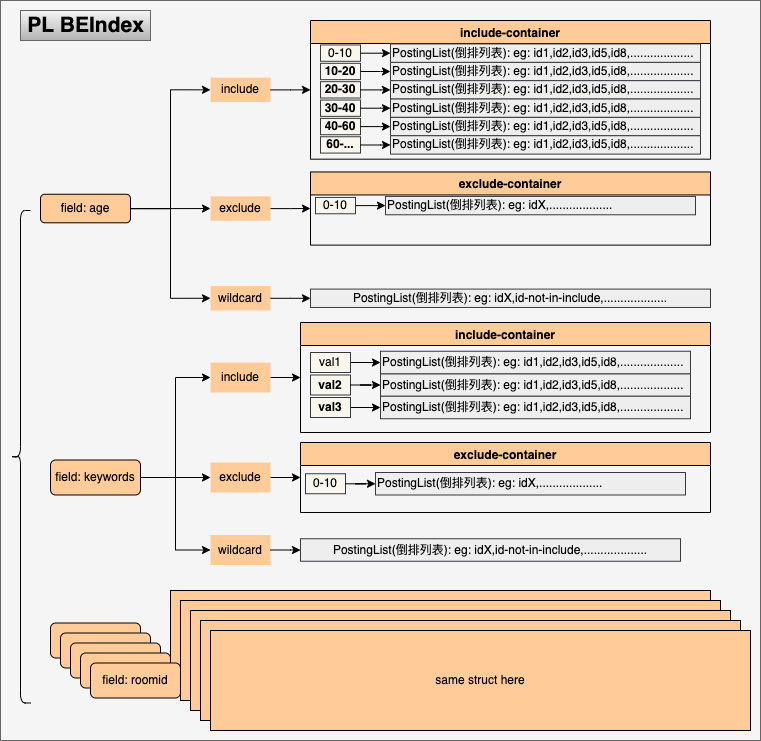

The diagram above was exported from draw.io. Its source (the exported page's mxGraphModel, read from the mxfile embedded in the PNG):
<mxGraphModel dx="1373" dy="860" grid="1" gridSize="10" guides="1" tooltips="1" connect="1" arrows="1" fold="1" page="1" pageScale="1" pageWidth="827" pageHeight="1169" math="0" shadow="0">
  <root>
    <mxCell id="0" />
    <mxCell id="1" parent="0" />
    <mxCell id="tl1zxeM5asTCEZGyk0Uj-176" value="" style="rounded=0;whiteSpace=wrap;html=1;fontSize=11;fillColor=#f5f5f5;strokeColor=#666666;fontColor=#333333;" vertex="1" parent="1">
      <mxGeometry x="30" y="230" width="760" height="740" as="geometry" />
    </mxCell>
    <mxCell id="tl1zxeM5asTCEZGyk0Uj-56" value="" style="shape=curlyBracket;whiteSpace=wrap;html=1;rounded=1;fontSize=11;fillColor=#FFCC99;" vertex="1" parent="1">
      <mxGeometry x="40" y="440" width="20" height="492.5" as="geometry" />
    </mxCell>
    <mxCell id="tl1zxeM5asTCEZGyk0Uj-95" value="same struct here" style="rounded=0;whiteSpace=wrap;html=1;fontSize=11;fillColor=#FFCC99;" vertex="1" parent="1">
      <mxGeometry x="200" y="820" width="540" height="100" as="geometry" />
    </mxCell>
    <mxCell id="tl1zxeM5asTCEZGyk0Uj-133" value="field: roomid" style="rounded=1;whiteSpace=wrap;html=1;fillColor=#FFCC99;" vertex="1" parent="1">
      <mxGeometry x="80" y="852.5" width="90" height="35" as="geometry" />
    </mxCell>
    <mxCell id="tl1zxeM5asTCEZGyk0Uj-150" value="same struct here" style="rounded=0;whiteSpace=wrap;html=1;fontSize=11;fillColor=#FFCC99;" vertex="1" parent="1">
      <mxGeometry x="210" y="830" width="540" height="100" as="geometry" />
    </mxCell>
    <mxCell id="tl1zxeM5asTCEZGyk0Uj-152" value="field: roomid" style="rounded=1;whiteSpace=wrap;html=1;fillColor=#FFCC99;" vertex="1" parent="1">
      <mxGeometry x="90" y="862.5" width="90" height="35" as="geometry" />
    </mxCell>
    <mxCell id="tl1zxeM5asTCEZGyk0Uj-153" value="same struct here" style="rounded=0;whiteSpace=wrap;html=1;fontSize=11;fillColor=#FFCC99;" vertex="1" parent="1">
      <mxGeometry x="220" y="840" width="540" height="100" as="geometry" />
    </mxCell>
    <mxCell id="tl1zxeM5asTCEZGyk0Uj-155" value="field: roomid" style="rounded=1;whiteSpace=wrap;html=1;fillColor=#FFCC99;" vertex="1" parent="1">
      <mxGeometry x="100" y="872.5" width="90" height="35" as="geometry" />
    </mxCell>
    <mxCell id="tl1zxeM5asTCEZGyk0Uj-156" value="same struct here" style="rounded=0;whiteSpace=wrap;html=1;fontSize=11;fillColor=#FFCC99;" vertex="1" parent="1">
      <mxGeometry x="230" y="850" width="540" height="100" as="geometry" />
    </mxCell>
    <mxCell id="tl1zxeM5asTCEZGyk0Uj-158" value="field: roomid" style="rounded=1;whiteSpace=wrap;html=1;fillColor=#FFCC99;" vertex="1" parent="1">
      <mxGeometry x="110" y="882.5" width="90" height="35" as="geometry" />
    </mxCell>
    <mxCell id="tl1zxeM5asTCEZGyk0Uj-159" value="same struct here" style="rounded=0;whiteSpace=wrap;html=1;fontSize=11;fillColor=#FFCC99;" vertex="1" parent="1">
      <mxGeometry x="240" y="860" width="540" height="100" as="geometry" />
    </mxCell>
    <mxCell id="tl1zxeM5asTCEZGyk0Uj-161" value="field: roomid" style="rounded=1;whiteSpace=wrap;html=1;fillColor=#FFCC99;" vertex="1" parent="1">
      <mxGeometry x="120" y="892.5" width="90" height="35" as="geometry" />
    </mxCell>
    <mxCell id="tl1zxeM5asTCEZGyk0Uj-59" value="include" style="text;html=1;strokeColor=none;fillColor=#FFCC99;align=center;verticalAlign=middle;whiteSpace=wrap;rounded=0;" vertex="1" parent="1">
      <mxGeometry x="240" y="592" width="60" height="30" as="geometry" />
    </mxCell>
    <mxCell id="tl1zxeM5asTCEZGyk0Uj-60" value="exclude" style="text;html=1;strokeColor=none;fillColor=#FFCC99;align=center;verticalAlign=middle;whiteSpace=wrap;rounded=0;" vertex="1" parent="1">
      <mxGeometry x="240" y="692" width="60" height="30" as="geometry" />
    </mxCell>
    <mxCell id="tl1zxeM5asTCEZGyk0Uj-61" value="wildcard" style="text;html=1;strokeColor=none;fillColor=#FFCC99;align=center;verticalAlign=middle;whiteSpace=wrap;rounded=0;" vertex="1" parent="1">
      <mxGeometry x="240" y="764.5" width="60" height="30" as="geometry" />
    </mxCell>
    <mxCell id="tl1zxeM5asTCEZGyk0Uj-62" style="edgeStyle=orthogonalEdgeStyle;rounded=0;orthogonalLoop=1;jettySize=auto;html=1;entryX=0;entryY=0.5;entryDx=0;entryDy=0;" edge="1" parent="1" source="tl1zxeM5asTCEZGyk0Uj-65" target="tl1zxeM5asTCEZGyk0Uj-59">
      <mxGeometry relative="1" as="geometry" />
    </mxCell>
    <mxCell id="tl1zxeM5asTCEZGyk0Uj-63" style="edgeStyle=orthogonalEdgeStyle;rounded=0;orthogonalLoop=1;jettySize=auto;html=1;entryX=0;entryY=0.5;entryDx=0;entryDy=0;" edge="1" parent="1" source="tl1zxeM5asTCEZGyk0Uj-65" target="tl1zxeM5asTCEZGyk0Uj-60">
      <mxGeometry relative="1" as="geometry" />
    </mxCell>
    <mxCell id="tl1zxeM5asTCEZGyk0Uj-64" style="edgeStyle=orthogonalEdgeStyle;rounded=0;orthogonalLoop=1;jettySize=auto;html=1;entryX=0;entryY=0.5;entryDx=0;entryDy=0;" edge="1" parent="1" source="tl1zxeM5asTCEZGyk0Uj-65" target="tl1zxeM5asTCEZGyk0Uj-61">
      <mxGeometry relative="1" as="geometry" />
    </mxCell>
    <mxCell id="tl1zxeM5asTCEZGyk0Uj-65" value="field: keywords" style="rounded=1;whiteSpace=wrap;html=1;fillColor=#FFCC99;" vertex="1" parent="1">
      <mxGeometry x="80" y="689.5" width="90" height="35" as="geometry" />
    </mxCell>
    <mxCell id="tl1zxeM5asTCEZGyk0Uj-66" value="include-container" style="swimlane;fillColor=#FFCC99;" vertex="1" parent="1">
      <mxGeometry x="330" y="552" width="410" height="110" as="geometry">
        <mxRectangle x="360" y="-50" width="90" height="23" as="alternateBounds" />
      </mxGeometry>
    </mxCell>
    <mxCell id="tl1zxeM5asTCEZGyk0Uj-67" value="val2" style="text;html=1;strokeColor=#36393d;fillColor=#f9f7ed;align=center;verticalAlign=middle;whiteSpace=wrap;rounded=0;fontStyle=1" vertex="1" parent="tl1zxeM5asTCEZGyk0Uj-66">
      <mxGeometry x="10" y="52.5" width="40" height="20" as="geometry" />
    </mxCell>
    <mxCell id="tl1zxeM5asTCEZGyk0Uj-68" value="&lt;font style=&quot;font-size: 11px; font-weight: normal;&quot;&gt;PostingList(倒排列表): eg: id1,id2,id3,id5,id8,...................&lt;/font&gt;" style="whiteSpace=wrap;html=1;fillColor=#eeeeee;strokeColor=#36393d;rounded=0;fontStyle=1;align=left;" vertex="1" parent="tl1zxeM5asTCEZGyk0Uj-66">
      <mxGeometry x="80" y="51.25" width="310" height="22.5" as="geometry" />
    </mxCell>
    <mxCell id="tl1zxeM5asTCEZGyk0Uj-69" style="edgeStyle=orthogonalEdgeStyle;rounded=0;orthogonalLoop=1;jettySize=auto;html=1;entryX=0;entryY=0.5;entryDx=0;entryDy=0;fontStyle=1" edge="1" parent="tl1zxeM5asTCEZGyk0Uj-66" source="tl1zxeM5asTCEZGyk0Uj-67" target="tl1zxeM5asTCEZGyk0Uj-68">
      <mxGeometry relative="1" as="geometry" />
    </mxCell>
    <mxCell id="tl1zxeM5asTCEZGyk0Uj-70" value="val3" style="text;html=1;strokeColor=#36393d;fillColor=#f9f7ed;align=center;verticalAlign=middle;whiteSpace=wrap;rounded=0;fontStyle=1" vertex="1" parent="tl1zxeM5asTCEZGyk0Uj-66">
      <mxGeometry x="10" y="75" width="40" height="20" as="geometry" />
    </mxCell>
    <mxCell id="tl1zxeM5asTCEZGyk0Uj-71" value="&lt;span style=&quot;font-weight: normal;&quot;&gt;PostingList(倒排列表): eg: id1,id2,id3,id5,id8,...................&lt;/span&gt;" style="whiteSpace=wrap;html=1;fillColor=#eeeeee;strokeColor=#36393d;rounded=0;fontStyle=1;align=left;" vertex="1" parent="tl1zxeM5asTCEZGyk0Uj-66">
      <mxGeometry x="80" y="73.75" width="310" height="22.5" as="geometry" />
    </mxCell>
    <mxCell id="tl1zxeM5asTCEZGyk0Uj-72" style="edgeStyle=orthogonalEdgeStyle;rounded=0;orthogonalLoop=1;jettySize=auto;html=1;entryX=0;entryY=0.5;entryDx=0;entryDy=0;fontStyle=1" edge="1" parent="tl1zxeM5asTCEZGyk0Uj-66" source="tl1zxeM5asTCEZGyk0Uj-70" target="tl1zxeM5asTCEZGyk0Uj-71">
      <mxGeometry relative="1" as="geometry" />
    </mxCell>
    <mxCell id="tl1zxeM5asTCEZGyk0Uj-82" value="" style="group" vertex="1" connectable="0" parent="tl1zxeM5asTCEZGyk0Uj-66">
      <mxGeometry x="10" y="28.75" width="380" height="22.5" as="geometry" />
    </mxCell>
    <mxCell id="tl1zxeM5asTCEZGyk0Uj-83" value="val1" style="text;html=1;strokeColor=#36393d;fillColor=#f9f7ed;align=center;verticalAlign=middle;whiteSpace=wrap;rounded=0;" vertex="1" parent="tl1zxeM5asTCEZGyk0Uj-82">
      <mxGeometry y="1.25" width="40" height="20" as="geometry" />
    </mxCell>
    <mxCell id="tl1zxeM5asTCEZGyk0Uj-84" value="PostingList(倒排列表): eg: id1,id2,id3,id5,id8,..................." style="whiteSpace=wrap;html=1;fillColor=#eeeeee;strokeColor=#36393d;rounded=0;align=left;" vertex="1" parent="tl1zxeM5asTCEZGyk0Uj-82">
      <mxGeometry x="70" width="310" height="22.5" as="geometry" />
    </mxCell>
    <mxCell id="tl1zxeM5asTCEZGyk0Uj-85" style="edgeStyle=orthogonalEdgeStyle;rounded=0;orthogonalLoop=1;jettySize=auto;html=1;entryX=0;entryY=0.5;entryDx=0;entryDy=0;" edge="1" parent="tl1zxeM5asTCEZGyk0Uj-82" source="tl1zxeM5asTCEZGyk0Uj-83" target="tl1zxeM5asTCEZGyk0Uj-84">
      <mxGeometry relative="1" as="geometry" />
    </mxCell>
    <mxCell id="tl1zxeM5asTCEZGyk0Uj-86" style="edgeStyle=orthogonalEdgeStyle;rounded=0;orthogonalLoop=1;jettySize=auto;html=1;entryX=0;entryY=0.5;entryDx=0;entryDy=0;" edge="1" parent="1" source="tl1zxeM5asTCEZGyk0Uj-59" target="tl1zxeM5asTCEZGyk0Uj-66">
      <mxGeometry relative="1" as="geometry" />
    </mxCell>
    <mxCell id="tl1zxeM5asTCEZGyk0Uj-87" value="exclude-container" style="swimlane;fillColor=#FFCC99;" vertex="1" parent="1">
      <mxGeometry x="330" y="672" width="410" height="70" as="geometry">
        <mxRectangle x="350" y="173.5" width="90" height="23" as="alternateBounds" />
      </mxGeometry>
    </mxCell>
    <mxCell id="tl1zxeM5asTCEZGyk0Uj-88" value="" style="group" vertex="1" connectable="0" parent="tl1zxeM5asTCEZGyk0Uj-87">
      <mxGeometry x="5" y="30" width="380" height="22.5" as="geometry" />
    </mxCell>
    <mxCell id="tl1zxeM5asTCEZGyk0Uj-89" value="0-10" style="text;html=1;strokeColor=#36393d;fillColor=#f9f7ed;align=center;verticalAlign=middle;whiteSpace=wrap;rounded=0;" vertex="1" parent="tl1zxeM5asTCEZGyk0Uj-88">
      <mxGeometry y="1.25" width="40" height="20" as="geometry" />
    </mxCell>
    <mxCell id="tl1zxeM5asTCEZGyk0Uj-90" value="PostingList(倒排列表): eg: idX,..................." style="whiteSpace=wrap;html=1;fillColor=#eeeeee;strokeColor=#36393d;rounded=0;align=left;" vertex="1" parent="tl1zxeM5asTCEZGyk0Uj-88">
      <mxGeometry x="70" width="310" height="22.5" as="geometry" />
    </mxCell>
    <mxCell id="tl1zxeM5asTCEZGyk0Uj-91" style="edgeStyle=orthogonalEdgeStyle;rounded=0;orthogonalLoop=1;jettySize=auto;html=1;entryX=0;entryY=0.5;entryDx=0;entryDy=0;" edge="1" parent="tl1zxeM5asTCEZGyk0Uj-88" source="tl1zxeM5asTCEZGyk0Uj-89" target="tl1zxeM5asTCEZGyk0Uj-90">
      <mxGeometry relative="1" as="geometry" />
    </mxCell>
    <mxCell id="tl1zxeM5asTCEZGyk0Uj-92" style="edgeStyle=orthogonalEdgeStyle;rounded=0;orthogonalLoop=1;jettySize=auto;html=1;entryX=0;entryY=0.5;entryDx=0;entryDy=0;" edge="1" parent="1" source="tl1zxeM5asTCEZGyk0Uj-60" target="tl1zxeM5asTCEZGyk0Uj-87">
      <mxGeometry relative="1" as="geometry" />
    </mxCell>
    <mxCell id="tl1zxeM5asTCEZGyk0Uj-93" value="PostingList(倒排列表): eg: idX,id-not-in-include,..................." style="whiteSpace=wrap;html=1;fillColor=#eeeeee;strokeColor=#36393d;rounded=0;" vertex="1" parent="1">
      <mxGeometry x="330" y="768.25" width="380" height="22.5" as="geometry" />
    </mxCell>
    <mxCell id="tl1zxeM5asTCEZGyk0Uj-94" value="" style="edgeStyle=orthogonalEdgeStyle;rounded=0;orthogonalLoop=1;jettySize=auto;html=1;" edge="1" parent="1" source="tl1zxeM5asTCEZGyk0Uj-61" target="tl1zxeM5asTCEZGyk0Uj-93">
      <mxGeometry relative="1" as="geometry" />
    </mxCell>
    <mxCell id="tl1zxeM5asTCEZGyk0Uj-5" value="include" style="text;html=1;strokeColor=none;fillColor=#FFCC99;align=center;verticalAlign=middle;whiteSpace=wrap;rounded=0;" vertex="1" parent="1">
      <mxGeometry x="240" y="307.10526315789474" width="60" height="24.473684210526315" as="geometry" />
    </mxCell>
    <mxCell id="tl1zxeM5asTCEZGyk0Uj-6" value="exclude" style="text;html=1;strokeColor=none;fillColor=#FFCC99;align=center;verticalAlign=middle;whiteSpace=wrap;rounded=0;" vertex="1" parent="1">
      <mxGeometry x="240" y="425.7894736842105" width="60" height="24.473684210526315" as="geometry" />
    </mxCell>
    <mxCell id="tl1zxeM5asTCEZGyk0Uj-7" value="wildcard" style="text;html=1;strokeColor=none;fillColor=#FFCC99;align=center;verticalAlign=middle;whiteSpace=wrap;rounded=0;" vertex="1" parent="1">
      <mxGeometry x="240" y="515.5263157894738" width="60" height="24.473684210526315" as="geometry" />
    </mxCell>
    <mxCell id="tl1zxeM5asTCEZGyk0Uj-10" style="edgeStyle=orthogonalEdgeStyle;rounded=0;orthogonalLoop=1;jettySize=auto;html=1;entryX=0;entryY=0.5;entryDx=0;entryDy=0;" edge="1" parent="1" source="tl1zxeM5asTCEZGyk0Uj-9" target="tl1zxeM5asTCEZGyk0Uj-5">
      <mxGeometry relative="1" as="geometry" />
    </mxCell>
    <mxCell id="tl1zxeM5asTCEZGyk0Uj-11" style="edgeStyle=orthogonalEdgeStyle;rounded=0;orthogonalLoop=1;jettySize=auto;html=1;entryX=0;entryY=0.5;entryDx=0;entryDy=0;" edge="1" parent="1" source="tl1zxeM5asTCEZGyk0Uj-9" target="tl1zxeM5asTCEZGyk0Uj-6">
      <mxGeometry relative="1" as="geometry" />
    </mxCell>
    <mxCell id="tl1zxeM5asTCEZGyk0Uj-12" style="edgeStyle=orthogonalEdgeStyle;rounded=0;orthogonalLoop=1;jettySize=auto;html=1;entryX=0;entryY=0.5;entryDx=0;entryDy=0;" edge="1" parent="1" source="tl1zxeM5asTCEZGyk0Uj-9" target="tl1zxeM5asTCEZGyk0Uj-7">
      <mxGeometry relative="1" as="geometry" />
    </mxCell>
    <mxCell id="tl1zxeM5asTCEZGyk0Uj-9" value="field: age" style="rounded=1;whiteSpace=wrap;html=1;fillColor=#FFCC99;" vertex="1" parent="1">
      <mxGeometry x="70" y="423.75" width="90" height="28.552631578947366" as="geometry" />
    </mxCell>
    <mxCell id="tl1zxeM5asTCEZGyk0Uj-26" value="include-container" style="swimlane;fillColor=#FFCC99;" vertex="1" parent="1">
      <mxGeometry x="340" y="250" width="400" height="138.68" as="geometry">
        <mxRectangle x="360" y="-50" width="90" height="23" as="alternateBounds" />
      </mxGeometry>
    </mxCell>
    <mxCell id="tl1zxeM5asTCEZGyk0Uj-37" value="10-20" style="text;html=1;strokeColor=#36393d;fillColor=#f9f7ed;align=center;verticalAlign=middle;whiteSpace=wrap;rounded=0;fontStyle=1" vertex="1" parent="tl1zxeM5asTCEZGyk0Uj-26">
      <mxGeometry x="10" y="42.828947368421055" width="40" height="16.31578947368421" as="geometry" />
    </mxCell>
    <mxCell id="tl1zxeM5asTCEZGyk0Uj-38" value="&lt;font style=&quot;font-size: 11px; font-weight: normal;&quot;&gt;PostingList(倒排列表): eg: id1,id2,id3,id5,id8,...................&lt;/font&gt;" style="whiteSpace=wrap;html=1;fillColor=#eeeeee;strokeColor=#36393d;rounded=0;fontStyle=1;align=left;" vertex="1" parent="tl1zxeM5asTCEZGyk0Uj-26">
      <mxGeometry x="80" y="41.80921052631579" width="310" height="18.355263157894736" as="geometry" />
    </mxCell>
    <mxCell id="tl1zxeM5asTCEZGyk0Uj-36" style="edgeStyle=orthogonalEdgeStyle;rounded=0;orthogonalLoop=1;jettySize=auto;html=1;entryX=0;entryY=0.5;entryDx=0;entryDy=0;fontStyle=1" edge="1" parent="tl1zxeM5asTCEZGyk0Uj-26" source="tl1zxeM5asTCEZGyk0Uj-37" target="tl1zxeM5asTCEZGyk0Uj-38">
      <mxGeometry relative="1" as="geometry" />
    </mxCell>
    <mxCell id="tl1zxeM5asTCEZGyk0Uj-39" value="20-30" style="text;html=1;strokeColor=#36393d;fillColor=#f9f7ed;align=center;verticalAlign=middle;whiteSpace=wrap;rounded=0;fontStyle=1" vertex="1" parent="tl1zxeM5asTCEZGyk0Uj-26">
      <mxGeometry x="10" y="61.18421052631579" width="40" height="16.31578947368421" as="geometry" />
    </mxCell>
    <mxCell id="tl1zxeM5asTCEZGyk0Uj-40" value="&lt;span style=&quot;font-weight: normal;&quot;&gt;PostingList(倒排列表): eg: id1,id2,id3,id5,id8,...................&lt;/span&gt;" style="whiteSpace=wrap;html=1;fillColor=#eeeeee;strokeColor=#36393d;rounded=0;fontStyle=1;align=left;" vertex="1" parent="tl1zxeM5asTCEZGyk0Uj-26">
      <mxGeometry x="80" y="60.16447368421053" width="310" height="18.355263157894736" as="geometry" />
    </mxCell>
    <mxCell id="tl1zxeM5asTCEZGyk0Uj-41" style="edgeStyle=orthogonalEdgeStyle;rounded=0;orthogonalLoop=1;jettySize=auto;html=1;entryX=0;entryY=0.5;entryDx=0;entryDy=0;fontStyle=1" edge="1" parent="tl1zxeM5asTCEZGyk0Uj-26" source="tl1zxeM5asTCEZGyk0Uj-39" target="tl1zxeM5asTCEZGyk0Uj-40">
      <mxGeometry relative="1" as="geometry" />
    </mxCell>
    <mxCell id="tl1zxeM5asTCEZGyk0Uj-42" value="30-40" style="text;html=1;strokeColor=#36393d;fillColor=#f9f7ed;align=center;verticalAlign=middle;whiteSpace=wrap;rounded=0;fontStyle=1" vertex="1" parent="tl1zxeM5asTCEZGyk0Uj-26">
      <mxGeometry x="10" y="79.53947368421052" width="40" height="16.31578947368421" as="geometry" />
    </mxCell>
    <mxCell id="tl1zxeM5asTCEZGyk0Uj-43" value="&lt;span style=&quot;font-weight: normal;&quot;&gt;PostingList(倒排列表): eg: id1,id2,id3,id5,id8,...................&lt;/span&gt;" style="whiteSpace=wrap;html=1;fillColor=#eeeeee;strokeColor=#36393d;rounded=0;fontStyle=1;align=left;" vertex="1" parent="tl1zxeM5asTCEZGyk0Uj-26">
      <mxGeometry x="80" y="78.51973684210526" width="310" height="18.355263157894736" as="geometry" />
    </mxCell>
    <mxCell id="tl1zxeM5asTCEZGyk0Uj-44" style="edgeStyle=orthogonalEdgeStyle;rounded=0;orthogonalLoop=1;jettySize=auto;html=1;entryX=0;entryY=0.5;entryDx=0;entryDy=0;fontStyle=1" edge="1" parent="tl1zxeM5asTCEZGyk0Uj-26" source="tl1zxeM5asTCEZGyk0Uj-42" target="tl1zxeM5asTCEZGyk0Uj-43">
      <mxGeometry relative="1" as="geometry" />
    </mxCell>
    <mxCell id="tl1zxeM5asTCEZGyk0Uj-45" value="40-60" style="text;html=1;strokeColor=#36393d;fillColor=#f9f7ed;align=center;verticalAlign=middle;whiteSpace=wrap;rounded=0;fontStyle=1" vertex="1" parent="tl1zxeM5asTCEZGyk0Uj-26">
      <mxGeometry x="10" y="97.89473684210526" width="40" height="16.31578947368421" as="geometry" />
    </mxCell>
    <mxCell id="tl1zxeM5asTCEZGyk0Uj-46" value="&lt;span style=&quot;font-weight: normal;&quot;&gt;PostingList(倒排列表): eg: id1,id2,id3,id5,id8,...................&lt;/span&gt;" style="whiteSpace=wrap;html=1;fillColor=#eeeeee;strokeColor=#36393d;rounded=0;fontStyle=1;align=left;" vertex="1" parent="tl1zxeM5asTCEZGyk0Uj-26">
      <mxGeometry x="80" y="96.875" width="310" height="18.355263157894736" as="geometry" />
    </mxCell>
    <mxCell id="tl1zxeM5asTCEZGyk0Uj-47" style="edgeStyle=orthogonalEdgeStyle;rounded=0;orthogonalLoop=1;jettySize=auto;html=1;entryX=0;entryY=0.5;entryDx=0;entryDy=0;fontStyle=1" edge="1" parent="tl1zxeM5asTCEZGyk0Uj-26" source="tl1zxeM5asTCEZGyk0Uj-45" target="tl1zxeM5asTCEZGyk0Uj-46">
      <mxGeometry relative="1" as="geometry" />
    </mxCell>
    <mxCell id="tl1zxeM5asTCEZGyk0Uj-48" value="60-..." style="text;html=1;strokeColor=#36393d;fillColor=#f9f7ed;align=center;verticalAlign=middle;whiteSpace=wrap;rounded=0;fontStyle=1" vertex="1" parent="tl1zxeM5asTCEZGyk0Uj-26">
      <mxGeometry x="10" y="116.25" width="40" height="16.31578947368421" as="geometry" />
    </mxCell>
    <mxCell id="tl1zxeM5asTCEZGyk0Uj-49" value="&lt;span style=&quot;font-weight: normal;&quot;&gt;PostingList(倒排列表): eg: id1,id2,id3,id5,id8,...................&lt;/span&gt;" style="whiteSpace=wrap;html=1;fillColor=#eeeeee;strokeColor=#36393d;rounded=0;fontStyle=1;align=left;" vertex="1" parent="tl1zxeM5asTCEZGyk0Uj-26">
      <mxGeometry x="80" y="115.23026315789474" width="310" height="18.355263157894736" as="geometry" />
    </mxCell>
    <mxCell id="tl1zxeM5asTCEZGyk0Uj-50" style="edgeStyle=orthogonalEdgeStyle;rounded=0;orthogonalLoop=1;jettySize=auto;html=1;entryX=0;entryY=0.5;entryDx=0;entryDy=0;fontStyle=1" edge="1" parent="tl1zxeM5asTCEZGyk0Uj-26" source="tl1zxeM5asTCEZGyk0Uj-48" target="tl1zxeM5asTCEZGyk0Uj-49">
      <mxGeometry relative="1" as="geometry" />
    </mxCell>
    <mxCell id="tl1zxeM5asTCEZGyk0Uj-51" value="" style="group" vertex="1" connectable="0" parent="tl1zxeM5asTCEZGyk0Uj-26">
      <mxGeometry x="10" y="23.45394736842105" width="380" height="18.355263157894736" as="geometry" />
    </mxCell>
    <mxCell id="tl1zxeM5asTCEZGyk0Uj-33" value="0-10" style="text;html=1;strokeColor=#36393d;fillColor=#f9f7ed;align=center;verticalAlign=middle;whiteSpace=wrap;rounded=0;" vertex="1" parent="tl1zxeM5asTCEZGyk0Uj-51">
      <mxGeometry y="1.019736842105263" width="40" height="16.31578947368421" as="geometry" />
    </mxCell>
    <mxCell id="tl1zxeM5asTCEZGyk0Uj-34" value="PostingList(倒排列表): eg: id1,id2,id3,id5,id8,..................." style="whiteSpace=wrap;html=1;fillColor=#eeeeee;strokeColor=#36393d;rounded=0;align=left;" vertex="1" parent="tl1zxeM5asTCEZGyk0Uj-51">
      <mxGeometry x="70" width="310" height="18.355263157894736" as="geometry" />
    </mxCell>
    <mxCell id="tl1zxeM5asTCEZGyk0Uj-35" style="edgeStyle=orthogonalEdgeStyle;rounded=0;orthogonalLoop=1;jettySize=auto;html=1;entryX=0;entryY=0.5;entryDx=0;entryDy=0;" edge="1" parent="tl1zxeM5asTCEZGyk0Uj-51" source="tl1zxeM5asTCEZGyk0Uj-33" target="tl1zxeM5asTCEZGyk0Uj-34">
      <mxGeometry relative="1" as="geometry" />
    </mxCell>
    <mxCell id="tl1zxeM5asTCEZGyk0Uj-27" style="edgeStyle=orthogonalEdgeStyle;rounded=0;orthogonalLoop=1;jettySize=auto;html=1;entryX=0;entryY=0.5;entryDx=0;entryDy=0;" edge="1" parent="1" source="tl1zxeM5asTCEZGyk0Uj-5" target="tl1zxeM5asTCEZGyk0Uj-26">
      <mxGeometry relative="1" as="geometry" />
    </mxCell>
    <mxCell id="tl1zxeM5asTCEZGyk0Uj-28" value="exclude-container" style="swimlane;fillColor=#FFCC99;" vertex="1" parent="1">
      <mxGeometry x="340" y="401.45" width="400" height="73.16" as="geometry">
        <mxRectangle x="350" y="173.5" width="90" height="23" as="alternateBounds" />
      </mxGeometry>
    </mxCell>
    <mxCell id="tl1zxeM5asTCEZGyk0Uj-52" value="" style="group" vertex="1" connectable="0" parent="tl1zxeM5asTCEZGyk0Uj-28">
      <mxGeometry x="5" y="24.473684210526315" width="380" height="18.355263157894736" as="geometry" />
    </mxCell>
    <mxCell id="tl1zxeM5asTCEZGyk0Uj-53" value="0-10" style="text;html=1;strokeColor=#36393d;fillColor=#f9f7ed;align=center;verticalAlign=middle;whiteSpace=wrap;rounded=0;" vertex="1" parent="tl1zxeM5asTCEZGyk0Uj-52">
      <mxGeometry y="1.019736842105263" width="40" height="16.31578947368421" as="geometry" />
    </mxCell>
    <mxCell id="tl1zxeM5asTCEZGyk0Uj-54" value="PostingList(倒排列表): eg: idX,..................." style="whiteSpace=wrap;html=1;fillColor=#eeeeee;strokeColor=#36393d;rounded=0;align=left;" vertex="1" parent="tl1zxeM5asTCEZGyk0Uj-52">
      <mxGeometry x="70" width="310" height="18.355263157894736" as="geometry" />
    </mxCell>
    <mxCell id="tl1zxeM5asTCEZGyk0Uj-55" style="edgeStyle=orthogonalEdgeStyle;rounded=0;orthogonalLoop=1;jettySize=auto;html=1;entryX=0;entryY=0.5;entryDx=0;entryDy=0;" edge="1" parent="tl1zxeM5asTCEZGyk0Uj-52" source="tl1zxeM5asTCEZGyk0Uj-53" target="tl1zxeM5asTCEZGyk0Uj-54">
      <mxGeometry relative="1" as="geometry" />
    </mxCell>
    <mxCell id="tl1zxeM5asTCEZGyk0Uj-29" style="edgeStyle=orthogonalEdgeStyle;rounded=0;orthogonalLoop=1;jettySize=auto;html=1;entryX=0;entryY=0.5;entryDx=0;entryDy=0;" edge="1" parent="1" source="tl1zxeM5asTCEZGyk0Uj-6" target="tl1zxeM5asTCEZGyk0Uj-28">
      <mxGeometry relative="1" as="geometry" />
    </mxCell>
    <mxCell id="tl1zxeM5asTCEZGyk0Uj-31" value="PostingList(倒排列表): eg: idX,id-not-in-include,..................." style="whiteSpace=wrap;html=1;fillColor=#eeeeee;strokeColor=#36393d;rounded=0;" vertex="1" parent="1">
      <mxGeometry x="340" y="518.5899999999999" width="400" height="18.36" as="geometry" />
    </mxCell>
    <mxCell id="tl1zxeM5asTCEZGyk0Uj-32" value="" style="edgeStyle=orthogonalEdgeStyle;rounded=0;orthogonalLoop=1;jettySize=auto;html=1;" edge="1" parent="1" source="tl1zxeM5asTCEZGyk0Uj-7" target="tl1zxeM5asTCEZGyk0Uj-31">
      <mxGeometry relative="1" as="geometry" />
    </mxCell>
    <mxCell id="tl1zxeM5asTCEZGyk0Uj-174" value="PL BEIndex" style="text;html=1;align=center;verticalAlign=middle;resizable=0;points=[];autosize=1;strokeColor=#666666;fillColor=#f5f5f5;fontSize=21;flipV=0;flipH=0;fontStyle=1;gradientColor=#b3b3b3;" vertex="1" parent="1">
      <mxGeometry x="50" y="240" width="130" height="30" as="geometry" />
    </mxCell>
  </root>
</mxGraphModel>